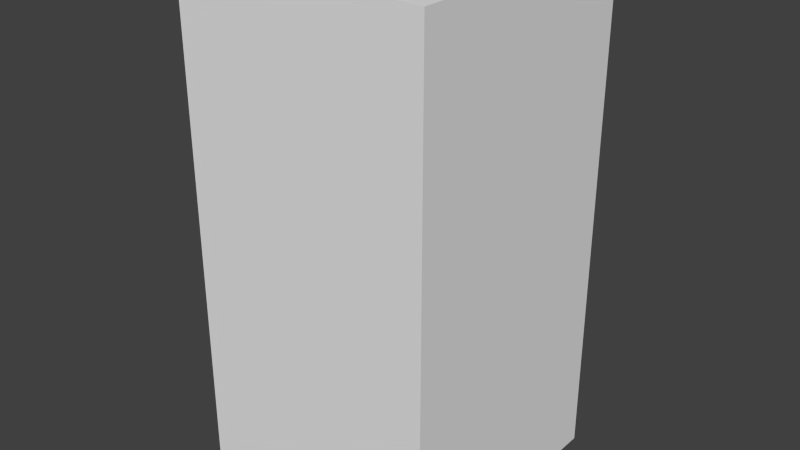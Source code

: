# Source: darkBlueLeafEight.blend  (saved by Blender 2.68.0; exported with 4.5.12 LTS)
import bpy
from mathutils import Matrix  # noqa: F401  (used for matrix-valued properties, if any)

bpy.ops.wm.read_factory_settings(use_empty=True)
scene = bpy.context.scene
scene.name = 'Scene'

# ---- collections
col_collection_1 = bpy.data.collections.new('Collection 1'); scene.collection.children.link(col_collection_1)

# ---- world
world_world = bpy.data.worlds.new('World'); scene.world = world_world
world_world.color = (0.05088, 0.05088, 0.05088)
world_world.use_sun_shadow = False
world_world.sun_shadow_jitter_overblur = 0.0
world_world.cycles.sampling_method = 'MANUAL'
world_world.cycles.sample_map_resolution = 256

# ---- meshes
me_darkblueleafeight = bpy.data.meshes.new('darkBlueLeafEight')
me_darkblueleafeight.from_pydata([(-0.5, -0.5, -1.0), (-0.5, 0.5, -1.0), (0.5, 0.5, -1.0), (0.5, -0.5, -1.0), (-0.5, -0.5, 1.0), (-0.5, 0.5, 1.0), (0.5, 0.5, 1.0), (0.5, -0.5, 1.0)], [], [(4, 5, 1, 0), (5, 6, 2, 1), (6, 7, 3, 2), (7, 4, 0, 3), (0, 1, 2, 3), (7, 6, 5, 4)])
me_darkblueleafeight.use_remesh_preserve_volume = False
me_darkblueleafeight.use_remesh_preserve_attributes = False
me_darkblueleafeight.use_mirror_vertex_groups = False
me_darkblueleafeight.update()

# ---- objects
ob_darkblueleafeight = bpy.data.objects.new('darkBlueLeafEight', me_darkblueleafeight)

# ---- transforms, parenting, visibility, modifiers, constraints
ob_darkblueleafeight.location = (0.0, 0.0, 0.0)
ob_darkblueleafeight.lineart.crease_threshold = 0.0

# ---- collection membership
col_collection_1.objects.link(ob_darkblueleafeight)

# ---- scene / render settings (as saved in the file)
scene.frame_start = 1; scene.frame_end = 250; scene.frame_set(1)
scene.render.engine = 'BLENDER_EEVEE_NEXT'
scene.render.image_settings.color_mode = 'RGB'
scene.render.image_settings.compression = 90
scene.render.resolution_percentage = 50
scene.render.dither_intensity = 0.0
scene.cycles.use_denoising = False
scene.cycles.samples = 10
scene.cycles.sampling_pattern = 'TABULATED_SOBOL'
scene.cycles.light_sampling_threshold = 0.0
scene.cycles.use_adaptive_sampling = False
scene.cycles.use_light_tree = False
scene.cycles.blur_glossy = 0.0
scene.cycles.volume_bounces = 1
scene.cycles.pixel_filter_type = 'GAUSSIAN'
scene.cycles.sample_clamp_indirect = 0.0
scene.view_settings.view_transform = 'Standard'
bpy.context.view_layer.update()

# ---- added for rendering (the .blend has no active camera and no usable light): camera, sun
cam_auto = bpy.data.cameras.new('AutoCamera')
cam_auto.lens = 50.0
cam_auto.sensor_width = 36.0
cam_auto.clip_end = 1000.0
ob_auto_camera = bpy.data.objects.new('AutoCamera', cam_auto)
scene.collection.objects.link(ob_auto_camera)
ob_auto_camera.location = (2.26633, -2.71959, 1.81306)
ob_auto_camera.rotation_euler = (1.09748, -7.21219e-08, 0.694738)
scene.camera = ob_auto_camera
light_auto_sun = bpy.data.lights.new('AutoSun', 'SUN')
light_auto_sun.energy = 3.0
light_auto_sun.angle = 0.0523599
ob_auto_sun = bpy.data.objects.new('AutoSun', light_auto_sun)
scene.collection.objects.link(ob_auto_sun)
ob_auto_sun.rotation_euler = (0.872665, 0.174533, 0.523599)
bpy.context.view_layer.update()

